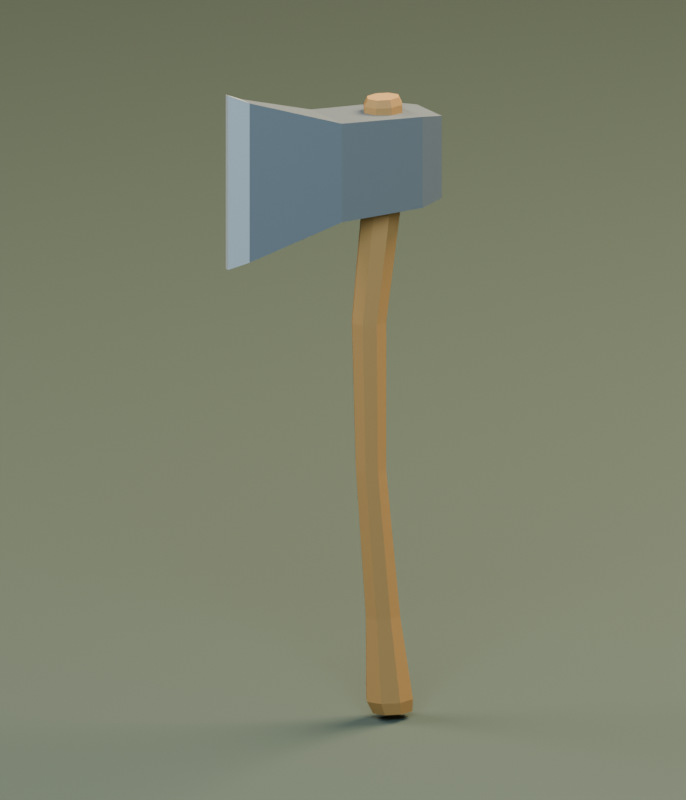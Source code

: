 # Source: wood_cutting_axe.blend  (saved by Blender 5.2.44; exported with 4.5.12 LTS)
import bpy
from mathutils import Matrix  # noqa: F401  (used for matrix-valued properties, if any)

bpy.ops.wm.read_factory_settings(use_empty=True)
scene = bpy.context.scene
scene.name = 'Scene'

# ---- collections
col_collection = bpy.data.collections.new('Collection'); scene.collection.children.link(col_collection)

# ---- materials (node trees are filled in below, after node groups)
mat_axe___honey_oak = bpy.data.materials.new('Axe - honey oak')
mat_axe___honey_oak.diffuse_color = (0.46, 0.245, 0.075, 1.0)
mat_axe___oak_facets = bpy.data.materials.new('Axe - oak facets')
mat_axe___oak_facets.diffuse_color = (0.55, 0.32, 0.11, 1.0)
mat_axe___charcoal_steel = bpy.data.materials.new('Axe - charcoal steel')
mat_axe___charcoal_steel.diffuse_color = (0.22, 0.26, 0.29, 1.0)
mat_axe___sharpened_bevel = bpy.data.materials.new('Axe - sharpened bevel')
mat_axe___sharpened_bevel.diffuse_color = (0.6, 0.65, 0.68, 1.0)
mat_preview_background = bpy.data.materials.new('Preview background')
mat_preview_background.diffuse_color = (0.075, 0.108, 0.087, 1.0)

# ---- material node trees
mat_axe___honey_oak.use_nodes = True; mat_axe___honey_oak.node_tree.nodes.clear()
_N = mat_axe___honey_oak.node_tree.nodes; _L = mat_axe___honey_oak.node_tree.links
n0 = _N.new('ShaderNodeBsdfPrincipled'); n0.name = 'Principled BSDF'; n0.location = (-200, 100)
n0.inputs[0].default_value = (0.46, 0.245, 0.075, 1.0)
n0.inputs[2].default_value = 0.64
n0.inputs[10].default_value = 0.005
n1 = _N.new('ShaderNodeOutputMaterial'); n1.name = 'Material Output'; n1.location = (200, 100)
_L.new(n0.outputs[0], n1.inputs[0])
n1.is_active_output = True
mat_axe___oak_facets.use_nodes = True; mat_axe___oak_facets.node_tree.nodes.clear()
_N = mat_axe___oak_facets.node_tree.nodes; _L = mat_axe___oak_facets.node_tree.links
n0 = _N.new('ShaderNodeBsdfPrincipled'); n0.name = 'Principled BSDF'; n0.location = (-200, 100)
n0.inputs[0].default_value = (0.55, 0.32, 0.11, 1.0)
n0.inputs[2].default_value = 0.64
n0.inputs[10].default_value = 0.005
n1 = _N.new('ShaderNodeOutputMaterial'); n1.name = 'Material Output'; n1.location = (200, 100)
_L.new(n0.outputs[0], n1.inputs[0])
n1.is_active_output = True
mat_axe___charcoal_steel.use_nodes = True; mat_axe___charcoal_steel.node_tree.nodes.clear()
_N = mat_axe___charcoal_steel.node_tree.nodes; _L = mat_axe___charcoal_steel.node_tree.links
n0 = _N.new('ShaderNodeBsdfPrincipled'); n0.name = 'Principled BSDF'; n0.location = (-200, 100)
n0.inputs[0].default_value = (0.22, 0.26, 0.29, 1.0)
n0.inputs[1].default_value = 0.55
n0.inputs[2].default_value = 0.64
n0.inputs[10].default_value = 0.005
n1 = _N.new('ShaderNodeOutputMaterial'); n1.name = 'Material Output'; n1.location = (200, 100)
_L.new(n0.outputs[0], n1.inputs[0])
n1.is_active_output = True
mat_axe___sharpened_bevel.use_nodes = True; mat_axe___sharpened_bevel.node_tree.nodes.clear()
_N = mat_axe___sharpened_bevel.node_tree.nodes; _L = mat_axe___sharpened_bevel.node_tree.links
n0 = _N.new('ShaderNodeBsdfPrincipled'); n0.name = 'Principled BSDF'; n0.location = (-200, 100)
n0.inputs[0].default_value = (0.6, 0.65, 0.68, 1.0)
n0.inputs[1].default_value = 0.65
n0.inputs[2].default_value = 0.64
n0.inputs[10].default_value = 0.005
n1 = _N.new('ShaderNodeOutputMaterial'); n1.name = 'Material Output'; n1.location = (200, 100)
_L.new(n0.outputs[0], n1.inputs[0])
n1.is_active_output = True
mat_preview_background.use_nodes = True; mat_preview_background.node_tree.nodes.clear()
_N = mat_preview_background.node_tree.nodes; _L = mat_preview_background.node_tree.links
n0 = _N.new('ShaderNodeBsdfPrincipled'); n0.name = 'Principled BSDF'; n0.location = (-200, 100)
n0.inputs[0].default_value = (0.075, 0.108, 0.087, 1.0)
n0.inputs[2].default_value = 0.85
n0.inputs[10].default_value = 0.005
n1 = _N.new('ShaderNodeOutputMaterial'); n1.name = 'Material Output'; n1.location = (200, 100)
_L.new(n0.outputs[0], n1.inputs[0])
n1.is_active_output = True

# ---- world
world_world = bpy.data.worlds.new('World'); scene.world = world_world
world_world.use_nodes = True; world_world.node_tree.nodes.clear()
_N = world_world.node_tree.nodes; _L = world_world.node_tree.links
n0 = _N.new('ShaderNodeOutputWorld'); n0.name = 'World Output'; n0.location = (200, 100)
n1 = _N.new('ShaderNodeBackground'); n1.name = 'Background'; n1.location = (-200, 100)
n1.inputs[0].default_value = (0.05088, 0.05088, 0.05088, 1.0)
_L.new(n1.outputs[0], n0.inputs[0])
n0.is_active_output = True
world_world.color = (0.22, 0.22, 0.22)
world_world.sun_shadow_jitter_overblur = 0.0

# ---- cameras
cam_camera_001 = bpy.data.cameras.new('Camera.001')
cam_camera_001.type = 'ORTHO'
cam_camera_001.ortho_scale = 1.04

# ---- lights
light_area = bpy.data.lights.new('Area', 'AREA')
light_area.color = (1.0, 0.88, 0.7)
light_area.energy = 430.0
light_area.shape = 'DISK'
light_area.size = 4.0
light_area.size_y = 1.0
light_area_001 = bpy.data.lights.new('Area.001', 'AREA')
light_area_001.color = (0.64, 0.83, 1.0)
light_area_001.energy = 230.0
light_area_001.shape = 'DISK'
light_area_001.size = 3.0
light_area_001.size_y = 1.0
light_area_002 = bpy.data.lights.new('Area.002', 'AREA')
light_area_002.color = (1.0, 0.79, 0.49)
light_area_002.energy = 500.0
light_area_002.shape = 'DISK'
light_area_002.size = 3.0
light_area_002.size_y = 1.0

# ---- meshes
me_axe_handle = bpy.data.meshes.new('Axe_Handle')
me_axe_handle.from_pydata([(0.0232, 0.014, -0.13), (0.0164, 0.03451, -0.13), (1.421e-18, 0.043, -0.13), (-0.0164, 0.03451, -0.13), (-0.0232, 0.014, -0.13), (-0.0164, -0.006506, -0.13), (-4.262e-18, -0.015, -0.13), (0.0164, -0.006506, -0.13), (0.0272, 0.01, -0.113), (0.01923, 0.03404, -0.113), (1.666e-18, 0.044, -0.113), (-0.01923, 0.03404, -0.113), (-0.0272, 0.01, -0.113), (-0.01923, -0.01404, -0.113), (-4.997e-18, -0.024, -0.113), (0.01923, -0.01404, -0.113), (0.02, 0.0, 0.0), (0.01414, 0.01768, 0.0), (1.225e-18, 0.025, 0.0), (-0.01414, 0.01768, 0.0), (-0.02, 3.062e-18, 0.0), (-0.01414, -0.01768, 0.0), (-3.674e-18, -0.025, 0.0), (0.01414, -0.01768, 0.0), (0.0176, -0.018, 0.2), (0.01245, -0.002444, 0.2), (1.078e-18, 0.004, 0.2), (-0.01245, -0.002444, 0.2), (-0.0176, -0.018, 0.2), (-0.01245, -0.03356, 0.2), (-3.233e-18, -0.04, 0.2), (0.01245, -0.03356, 0.2), (0.02, -0.021, 0.4), (0.01414, -0.003322, 0.4), (1.225e-18, 0.004, 0.4), (-0.01414, -0.003322, 0.4), (-0.02, -0.021, 0.4), (-0.01414, -0.03868, 0.4), (-3.674e-18, -0.046, 0.4), (0.01414, -0.03868, 0.4), (0.0232, 0.0, 0.575), (0.0164, 0.02051, 0.575), (1.421e-18, 0.029, 0.575), (-0.0164, 0.02051, 0.575), (-0.0232, 3.551e-18, 0.575), (-0.0164, -0.02051, 0.575), (-4.262e-18, -0.029, 0.575), (0.0164, -0.02051, 0.575), (0.0224, 0.0, 0.69), (0.01584, 0.0198, 0.69), (1.372e-18, 0.028, 0.69), (-0.01584, 0.0198, 0.69), (-0.0224, 3.429e-18, 0.69), (-0.01584, -0.0198, 0.69), (-4.115e-18, -0.028, 0.69), (0.01584, -0.0198, 0.69), (0.0184, 0.0, 0.7), (0.01301, 0.01626, 0.7), (1.127e-18, 0.023, 0.7), (-0.01301, 0.01626, 0.7), (-0.0184, 2.817e-18, 0.7), (-0.01301, -0.01626, 0.7), (-3.38e-18, -0.023, 0.7), (0.01301, -0.01626, 0.7), (-0.003, -0.235, 0.5), (0.003, -0.235, 0.5), (0.003, -0.235, 0.735), (-0.003, -0.235, 0.735), (-0.012, -0.208, 0.508), (0.012, -0.208, 0.508), (0.012, -0.208, 0.723), (-0.012, -0.208, 0.723), (-0.04, -0.085, 0.552), (0.04, -0.085, 0.552), (0.04, -0.085, 0.685), (-0.04, -0.085, 0.685), (-0.042, 0.035, 0.555), (0.042, 0.035, 0.555), (0.042, 0.035, 0.678), (-0.042, 0.035, 0.678), (-0.032, 0.07, 0.561), (0.032, 0.07, 0.561), (0.032, 0.07, 0.672), (-0.032, 0.07, 0.672)], [], [(7, 6, 5, 4, 3, 2, 1, 0), (0, 1, 9, 8), (1, 2, 10, 9), (2, 3, 11, 10), (3, 4, 12, 11), (4, 5, 13, 12), (5, 6, 14, 13), (6, 7, 15, 14), (7, 0, 8, 15), (8, 9, 17, 16), (9, 10, 18, 17), (10, 11, 19, 18), (11, 12, 20, 19), (12, 13, 21, 20), (13, 14, 22, 21), (14, 15, 23, 22), (15, 8, 16, 23), (16, 17, 25, 24), (17, 18, 26, 25), (18, 19, 27, 26), (19, 20, 28, 27), (20, 21, 29, 28), (21, 22, 30, 29), (22, 23, 31, 30), (23, 16, 24, 31), (24, 25, 33, 32), (25, 26, 34, 33), (26, 27, 35, 34), (27, 28, 36, 35), (28, 29, 37, 36), (29, 30, 38, 37), (30, 31, 39, 38), (31, 24, 32, 39), (32, 33, 41, 40), (33, 34, 42, 41), (34, 35, 43, 42), (35, 36, 44, 43), (36, 37, 45, 44), (37, 38, 46, 45), (38, 39, 47, 46), (39, 32, 40, 47), (40, 41, 49, 48), (41, 42, 50, 49), (42, 43, 51, 50), (43, 44, 52, 51), (44, 45, 53, 52), (45, 46, 54, 53), (46, 47, 55, 54), (47, 40, 48, 55), (48, 49, 57, 56), (49, 50, 58, 57), (50, 51, 59, 58), (51, 52, 60, 59), (52, 53, 61, 60), (53, 54, 62, 61), (54, 55, 63, 62), (55, 48, 56, 63), (56, 57, 58, 59, 60, 61, 62, 63), (67, 64, 65, 66), (64, 68, 69, 65), (65, 69, 70, 66), (66, 70, 71, 67), (67, 71, 68, 64), (68, 72, 73, 69), (69, 73, 74, 70), (70, 74, 75, 71), (71, 75, 72, 68), (72, 76, 77, 73), (73, 77, 78, 74), (74, 78, 79, 75), (75, 79, 76, 72), (76, 80, 81, 77), (77, 81, 82, 78), (78, 82, 83, 79), (79, 83, 80, 76), (80, 83, 82, 81)])
me_axe_handle.polygons.foreach_set('material_index', [0, 0, 1, 0, 0, 1, 0, 0, 0, 0, 1, 0, 0, 1, 0, 0, 0, 0, 1, 0, 0, 1, 0, 0, 0, 0, 1, 0, 0, 1, 0, 0, 0, 0, 1, 0, 0, 1, 0, 0, 0, 0, 1, 0, 0, 1, 0, 0, 0, 0, 1, 0, 0, 1, 0, 0, 0, 1, 3, 3, 3, 3, 3, 2, 2, 2, 2, 2, 2, 2, 2, 2, 2, 2, 2, 2])
me_axe_handle.materials.append(mat_axe___honey_oak)
me_axe_handle.materials.append(mat_axe___oak_facets)
me_axe_handle.materials.append(mat_axe___charcoal_steel)
me_axe_handle.materials.append(mat_axe___sharpened_bevel)
me_axe_handle.update()
me_plane = bpy.data.meshes.new('Plane')
me_plane.from_pydata([(-100.0, -100.0, 0.0), (100.0, -100.0, 0.0), (-100.0, 100.0, 0.0), (100.0, 100.0, 0.0)], [], [(0, 1, 3, 2)])
_uv = me_plane.uv_layers.new(name='UVMap')
_uv.uv.foreach_set('vector', [0.0, 0.0, 1.0, 0.0, 1.0, 1.0, 0.0, 1.0])
me_plane.materials.append(mat_preview_background)
me_plane.update()

# ---- objects
ob_woodcuttingaxe = bpy.data.objects.new('WoodCuttingAxe', me_axe_handle)
ob_axegrip = bpy.data.objects.new('AxeGrip', None)
ob_preview_only___ground = bpy.data.objects.new('PREVIEW ONLY - ground', me_plane)
ob_preview_only___portrait_camera = bpy.data.objects.new('PREVIEW ONLY - portrait camera', cam_camera_001)
ob_preview_only___warm_key = bpy.data.objects.new('PREVIEW ONLY - warm key', light_area)
ob_preview_only___sky_fill = bpy.data.objects.new('PREVIEW ONLY - sky fill', light_area_001)
ob_preview_only___rim = bpy.data.objects.new('PREVIEW ONLY - rim', light_area_002)

# ---- transforms, parenting, visibility, modifiers, constraints
ob_woodcuttingaxe.parent = ob_axegrip
ob_woodcuttingaxe.location = (0.0, 0.0, 0.0)
ob_axegrip.location = (0.0, 0.0, 0.0)
ob_preview_only___ground.location = (0.0, 0.0, -0.14)
ob_preview_only___portrait_camera.location = (2.8, -1.7, 1.2)
ob_preview_only___portrait_camera.rotation_euler = (1.3, 1.643e-07, 1.041)
ob_preview_only___warm_key.location = (-3.0, -4.0, 6.0)
ob_preview_only___warm_key.rotation_euler = (0.7854, -7.115e-08, -0.6435)
ob_preview_only___sky_fill.location = (3.0, -2.0, 3.0)
ob_preview_only___sky_fill.rotation_euler = (1.064, 4.637e-08, 0.9828)
ob_preview_only___rim.location = (0.0, 3.0, 4.0)
ob_preview_only___rim.rotation_euler = (0.7854, 6.182e-08, 3.142)

# ---- collection membership
scene.collection.objects.link(ob_woodcuttingaxe)
scene.collection.objects.link(ob_axegrip)
col_collection.objects.link(ob_preview_only___ground)
col_collection.objects.link(ob_preview_only___portrait_camera)
col_collection.objects.link(ob_preview_only___warm_key)
col_collection.objects.link(ob_preview_only___sky_fill)
col_collection.objects.link(ob_preview_only___rim)

# ---- scene / render settings (as saved in the file)
scene.camera = ob_preview_only___portrait_camera
scene.frame_start = 1; scene.frame_end = 1; scene.frame_set(1)
scene.render.engine = 'CYCLES'
scene.render.resolution_x = 600
scene.render.resolution_y = 700
scene.render.fps = 30
scene.render.bake_bias = 0.0
scene.render.bake_samples = 0
scene.render.compositor_device = 'GPU'
scene.cycles.samples = 16
scene.eevee.use_volume_custom_range = False
scene.eevee.fast_gi_thickness_near = 0.1
scene.eevee.fast_gi_thickness_far = 0.0
scene.eevee.ray_tracing_options.screen_trace_thickness = 0.1
bpy.context.view_layer.update()
